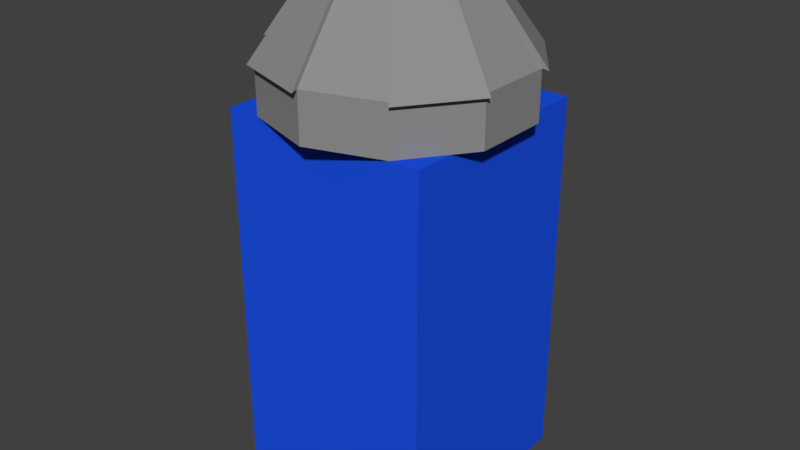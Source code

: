 # Source: Player.blend  (saved by Blender 2.78.0; exported with 4.5.12 LTS)
import bpy
from mathutils import Matrix  # noqa: F401  (used for matrix-valued properties, if any)

bpy.ops.wm.read_factory_settings(use_empty=True)
scene = bpy.context.scene
scene.name = 'Scene'

# ---- collections
col_collection_1 = bpy.data.collections.new('Collection 1'); scene.collection.children.link(col_collection_1)

# ---- materials (node trees are filled in below, after node groups)
mat_metal = bpy.data.materials.new('Metal')
mat_metal.alpha_threshold = 0.0
mat_metal.use_transparent_shadow = False
mat_metal.diffuse_color = (0.2738, 0.2738, 0.2738, 1.0)
mat_metal.roughness = 0.5
mat_player = bpy.data.materials.new('player')
mat_player.alpha_threshold = 0.0
mat_player.use_transparent_shadow = False
mat_player.diffuse_color = (0.01192, 0.08271, 0.8, 1.0)
mat_player.roughness = 0.5
mat_player.line_color = (0.0, 0.0, 0.0, 1.0)

# ---- material node trees

# ---- world
world_world = bpy.data.worlds.new('World'); scene.world = world_world
world_world.color = (0.05088, 0.05088, 0.05088)
world_world.use_sun_shadow = False
world_world.sun_shadow_jitter_overblur = 0.0
world_world.cycles.sampling_method = 'MANUAL'

# ---- meshes
me_sphere = bpy.data.meshes.new('Sphere')
me_sphere.from_pydata([(0.3455, 0.4755, 0.809), (0.559, 0.7694, 0.309), (0.559, 0.7694, -0.03482), (0.559, 0.1816, 0.809), (0.9045, 0.2939, 0.309), (0.9045, 0.2939, -0.03482), (0.559, -0.1816, 0.809), (0.9045, -0.2939, 0.309), (0.9045, -0.2939, -0.03482), (0.3455, -0.4755, 0.809), (0.559, -0.7694, 0.309), (0.559, -0.7694, -0.03482), (-8.219e-09, -0.5878, 0.809), (5.139e-08, -0.9511, 0.309), (5.139e-08, -0.9511, -0.03482), (-5.139e-08, -1.581e-07, 1.0), (-0.3455, -0.4755, 0.809), (-0.559, -0.7694, 0.309), (-0.559, -0.7694, -0.03482), (-0.559, -0.1816, 0.809), (-0.9045, -0.2939, 0.309), (-0.9045, -0.2939, -0.03482), (-0.559, 0.1816, 0.809), (-0.9045, 0.2939, 0.309), (-0.9045, 0.2939, -0.03482), (-0.3455, 0.4755, 0.809), (-0.559, 0.7694, 0.309), (-0.559, 0.7694, -0.03482), (-8.219e-09, 0.5878, 0.809), (-9.763e-08, 0.9511, 0.309), (-1.274e-07, 0.9511, -0.03482), (0.377, 0.5188, 0.856), (0.6099, 0.8395, 0.3105), (0.6099, 0.8395, -0.08967), (0.6099, 0.1982, 0.856), (0.9869, 0.3207, 0.3105), (0.9869, 0.3207, -0.08967), (0.6099, -0.1982, 0.856), (0.9869, -0.3207, 0.3105), (0.9869, -0.3207, -0.08967), (0.377, -0.5188, 0.856), (0.6099, -0.8395, 0.3105), (0.6099, -0.8395, -0.08967), (-8.632e-09, -0.6413, 0.856), (5.64e-08, -1.038, 0.3105), (5.64e-08, -1.038, -0.08967), (-5.573e-08, -1.598e-07, 1.064), (-0.377, -0.5188, 0.856), (-0.6099, -0.8395, 0.3105), (-0.6099, -0.8395, -0.08967), (-0.6099, -0.1982, 0.856), (-0.9869, -0.3207, 0.3105), (-0.9869, -0.3207, -0.08967), (-0.6099, 0.1982, 0.856), (-0.9869, 0.3207, 0.3105), (-0.9869, 0.3207, -0.08967), (-0.377, 0.5188, 0.856), (-0.6099, 0.8395, 0.3105), (-0.6099, 0.8395, -0.08967), (-8.632e-09, 0.6413, 0.856), (-1.062e-07, 1.038, 0.3105), (-1.387e-07, 1.038, -0.08967), (0.396, 0.5451, 0.8698), (0.6408, 0.882, 0.2966), (0.6408, 0.2082, 0.8698), (1.037, 0.3369, 0.2966), (0.6408, -0.2082, 0.8698), (1.037, -0.3369, 0.2966), (0.396, -0.5451, 0.8698), (0.6408, -0.882, 0.2966), (-9.684e-09, -0.6738, 0.8698), (5.864e-08, -1.09, 0.2966), (-0.396, -0.5451, 0.8698), (-0.6408, -0.882, 0.2966), (-0.6408, -0.2082, 0.8698), (-1.037, -0.3369, 0.2966), (-0.6408, 0.2082, 0.8698), (-1.037, 0.3369, 0.2966), (-0.396, 0.5451, 0.8698), (-0.6408, 0.882, 0.2966), (-9.684e-09, 0.6738, 0.8698), (-1.122e-07, 1.09, 0.2966)], [], [(29, 1, 0, 28), (30, 2, 1, 29), (28, 0, 15), (2, 5, 4, 1), (0, 3, 15), (1, 4, 3, 0), (5, 8, 7, 4), (3, 6, 15), (4, 7, 6, 3), (8, 11, 10, 7), (6, 9, 15), (7, 10, 9, 6), (11, 14, 13, 10), (9, 12, 15), (10, 13, 12, 9), (14, 18, 17, 13), (12, 16, 15), (13, 17, 16, 12), (18, 21, 20, 17), (16, 19, 15), (17, 20, 19, 16), (21, 24, 23, 20), (19, 22, 15), (20, 23, 22, 19), (24, 27, 26, 23), (22, 25, 15), (23, 26, 25, 22), (27, 30, 29, 26), (25, 28, 15), (26, 29, 28, 25), (60, 59, 31, 32), (61, 60, 32, 33), (59, 46, 31), (33, 32, 35, 36), (31, 46, 34), (50, 53, 76, 74), (36, 35, 38, 39), (34, 46, 37), (35, 34, 37, 38), (39, 38, 41, 42), (37, 46, 40), (38, 37, 66, 67), (42, 41, 44, 45), (40, 46, 43), (41, 40, 43, 44), (45, 44, 48, 49), (43, 46, 47), (54, 51, 75, 77), (49, 48, 51, 52), (47, 46, 50), (48, 47, 50, 51), (52, 51, 54, 55), (50, 46, 53), (31, 34, 64, 62), (55, 54, 57, 58), (53, 46, 56), (54, 53, 56, 57), (58, 57, 60, 61), (56, 46, 59), (59, 60, 81, 80), (14, 11, 42, 45), (8, 5, 36, 39), (2, 30, 61, 33), (27, 24, 55, 58), (21, 18, 49, 52), (11, 8, 39, 42), (5, 2, 33, 36), (30, 27, 58, 61), (24, 21, 52, 55), (18, 14, 45, 49), (63, 62, 64, 65), (67, 66, 68, 69), (71, 70, 72, 73), (75, 74, 76, 77), (79, 78, 80, 81), (32, 31, 62, 63), (41, 38, 67, 69), (47, 48, 73, 72), (57, 56, 78, 79), (37, 40, 68, 66), (60, 57, 79, 81), (34, 35, 65, 64), (44, 43, 70, 71), (56, 59, 80, 78), (53, 54, 77, 76), (48, 44, 71, 73), (40, 41, 69, 68), (43, 47, 72, 70), (35, 32, 63, 65), (51, 50, 74, 75)])
me_sphere.materials.append(mat_metal)
me_sphere.use_remesh_preserve_volume = False
me_sphere.use_remesh_preserve_attributes = False
me_sphere.use_mirror_vertex_groups = False
me_sphere.update()
me_cube = bpy.data.meshes.new('Cube')
me_cube.from_pydata([(1.0, 1.0, -1.0), (1.0, -1.0, -1.0), (-1.0, -1.0, -1.0), (-1.0, 1.0, -1.0), (1.0, 1.0, 1.0), (1.0, -1.0, 1.0), (-1.0, -1.0, 1.0), (-1.0, 1.0, 1.0)], [], [(0, 1, 2, 3), (4, 7, 6, 5), (0, 4, 5, 1), (1, 5, 6, 2), (2, 6, 7, 3), (4, 0, 3, 7)])
me_cube.materials.append(mat_player)
me_cube.use_remesh_preserve_volume = False
me_cube.use_remesh_preserve_attributes = False
me_cube.use_mirror_vertex_groups = False
me_cube.update()

# ---- objects
ob_sphere = bpy.data.objects.new('Sphere', me_sphere)
ob_cube = bpy.data.objects.new('Cube', me_cube)

# ---- transforms, parenting, visibility, modifiers, constraints
ob_sphere.location = (0.01162, -0.01946, 2.758)
ob_sphere.scale = (0.574, 0.574, 0.574)
ob_sphere.lineart.crease_threshold = 0.0
ob_cube.location = (0.0, 0.0, 1.806)
ob_cube.scale = (0.5, 0.5, 0.9)
ob_cube.lock_rotations_4d = False
ob_cube.empty_display_type = 'ARROWS'
ob_cube.lineart.crease_threshold = 0.0

# ---- collection membership
col_collection_1.objects.link(ob_sphere)
col_collection_1.objects.link(ob_cube)

# ---- scene / render settings (as saved in the file)
scene.frame_start = 1; scene.frame_end = 250; scene.frame_set(1)
scene.render.engine = 'BLENDER_EEVEE_NEXT'
scene.render.resolution_percentage = 50
scene.render.dither_intensity = 0.0
scene.cycles.use_denoising = False
scene.cycles.samples = 128
scene.cycles.sampling_pattern = 'TABULATED_SOBOL'
scene.cycles.light_sampling_threshold = 0.0
scene.cycles.use_adaptive_sampling = False
scene.cycles.use_light_tree = False
scene.cycles.blur_glossy = 0.0
scene.cycles.sample_clamp_indirect = 0.0
scene.view_settings.view_transform = 'Standard'
bpy.context.view_layer.update()

# ---- added for rendering (the .blend has no active camera and no usable light): camera, sun
cam_auto = bpy.data.cameras.new('AutoCamera')
cam_auto.lens = 50.0
cam_auto.sensor_width = 36.0
cam_auto.clip_end = 1000.0
ob_auto_camera = bpy.data.objects.new('AutoCamera', cam_auto)
scene.collection.objects.link(ob_auto_camera)
ob_auto_camera.location = (2.79483, -3.35932, 4.36411)
ob_auto_camera.rotation_euler = (1.09748, -7.21219e-08, 0.694738)
scene.camera = ob_auto_camera
light_auto_sun = bpy.data.lights.new('AutoSun', 'SUN')
light_auto_sun.energy = 3.0
light_auto_sun.angle = 0.0523599
ob_auto_sun = bpy.data.objects.new('AutoSun', light_auto_sun)
scene.collection.objects.link(ob_auto_sun)
ob_auto_sun.rotation_euler = (0.872665, 0.174533, 0.523599)
bpy.context.view_layer.update()
